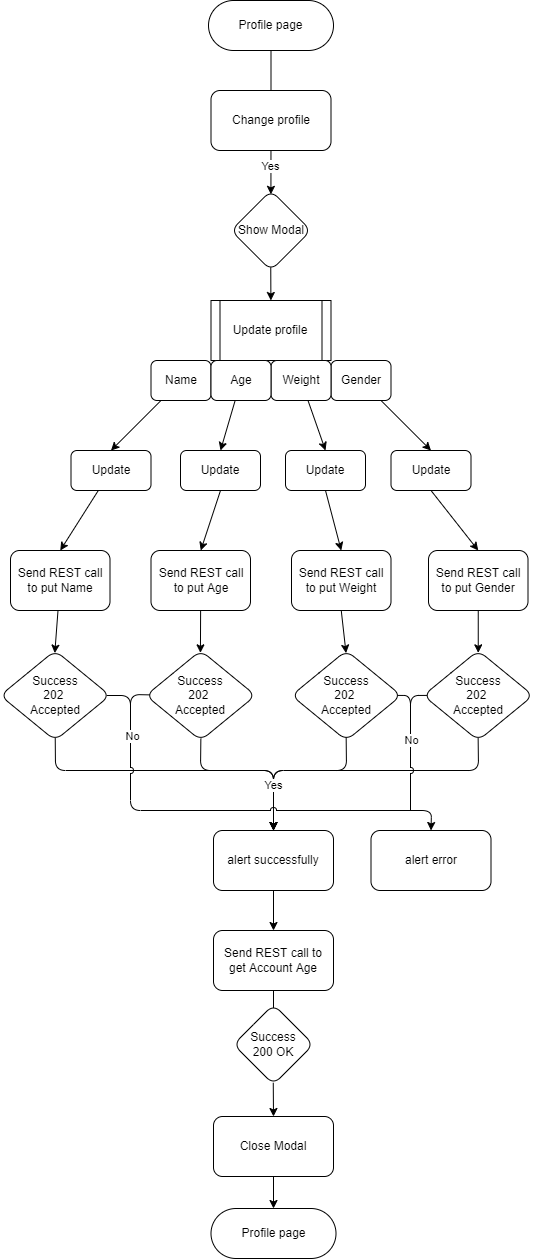

The diagram above was exported from draw.io. Its source (the exported page's mxGraphModel, read from the mxfile embedded in the PNG):
<mxGraphModel dx="862" dy="659" grid="0" gridSize="10" guides="1" tooltips="1" connect="1" arrows="1" fold="1" page="1" pageScale="1" pageWidth="850" pageHeight="1100" background="#FFFFFF" math="0" shadow="0">
  <root>
    <mxCell id="0" />
    <mxCell id="1" parent="0" />
    <mxCell id="2" value="" style="edgeStyle=none;html=1;startArrow=none;" edge="1" parent="1" source="8">
      <mxGeometry relative="1" as="geometry">
        <mxPoint x="410.5" y="160" as="targetPoint" />
      </mxGeometry>
    </mxCell>
    <mxCell id="3" value="Profile page" style="rounded=1;whiteSpace=wrap;html=1;arcSize=50;" vertex="1" parent="1">
      <mxGeometry x="348" y="30" width="125" height="50" as="geometry" />
    </mxCell>
    <mxCell id="4" value="" style="edgeStyle=none;html=1;entryX=0.499;entryY=0.048;entryDx=0;entryDy=0;entryPerimeter=0;" edge="1" parent="1" source="8" target="7">
      <mxGeometry relative="1" as="geometry" />
    </mxCell>
    <mxCell id="5" value="Yes" style="edgeLabel;html=1;align=center;verticalAlign=middle;resizable=0;points=[];" vertex="1" connectable="0" parent="4">
      <mxGeometry x="-0.2771" y="-1" relative="1" as="geometry">
        <mxPoint as="offset" />
      </mxGeometry>
    </mxCell>
    <mxCell id="6" value="" style="edgeStyle=none;html=1;exitX=0.497;exitY=0.959;exitDx=0;exitDy=0;exitPerimeter=0;" edge="1" parent="1" source="7">
      <mxGeometry relative="1" as="geometry">
        <mxPoint x="410.38621997471546" y="330" as="targetPoint" />
      </mxGeometry>
    </mxCell>
    <mxCell id="7" value="Show Modal" style="rhombus;whiteSpace=wrap;html=1;rounded=1;" vertex="1" parent="1">
      <mxGeometry x="370.5" y="220" width="80" height="80" as="geometry" />
    </mxCell>
    <mxCell id="8" value="Change profile" style="whiteSpace=wrap;html=1;rounded=1;" vertex="1" parent="1">
      <mxGeometry x="350.5" y="120" width="120" height="60" as="geometry" />
    </mxCell>
    <mxCell id="9" value="" style="edgeStyle=none;html=1;endArrow=none;" edge="1" parent="1" source="3" target="8">
      <mxGeometry relative="1" as="geometry">
        <mxPoint x="410.5" y="80" as="sourcePoint" />
        <mxPoint x="410.5" y="160" as="targetPoint" />
      </mxGeometry>
    </mxCell>
    <mxCell id="10" value="Update profile" style="shape=process;whiteSpace=wrap;html=1;backgroundOutline=1;size=0.075;" vertex="1" parent="1">
      <mxGeometry x="350.5" y="330" width="120" height="60" as="geometry" />
    </mxCell>
    <mxCell id="11" style="edgeStyle=none;html=1;entryX=0.5;entryY=0;entryDx=0;entryDy=0;" edge="1" parent="1" source="12" target="30">
      <mxGeometry relative="1" as="geometry" />
    </mxCell>
    <mxCell id="12" value="Update" style="whiteSpace=wrap;html=1;rounded=1;" vertex="1" parent="1">
      <mxGeometry x="210.5" y="480" width="80" height="40" as="geometry" />
    </mxCell>
    <mxCell id="13" style="edgeStyle=none;html=1;entryX=0.5;entryY=0;entryDx=0;entryDy=0;" edge="1" parent="1" source="14" target="26">
      <mxGeometry relative="1" as="geometry" />
    </mxCell>
    <mxCell id="14" value="Gender" style="whiteSpace=wrap;html=1;rounded=1;" vertex="1" parent="1">
      <mxGeometry x="470.5" y="390" width="60" height="40" as="geometry" />
    </mxCell>
    <mxCell id="15" style="edgeStyle=none;html=1;entryX=0.5;entryY=0;entryDx=0;entryDy=0;" edge="1" parent="1" source="16" target="24">
      <mxGeometry relative="1" as="geometry" />
    </mxCell>
    <mxCell id="16" value="Weight" style="whiteSpace=wrap;html=1;rounded=1;" vertex="1" parent="1">
      <mxGeometry x="410.5" y="390" width="60" height="40" as="geometry" />
    </mxCell>
    <mxCell id="17" style="edgeStyle=none;html=1;entryX=0.5;entryY=0;entryDx=0;entryDy=0;" edge="1" parent="1" source="18" target="12">
      <mxGeometry relative="1" as="geometry" />
    </mxCell>
    <mxCell id="18" value="Name" style="whiteSpace=wrap;html=1;rounded=1;" vertex="1" parent="1">
      <mxGeometry x="290.5" y="390" width="60" height="40" as="geometry" />
    </mxCell>
    <mxCell id="19" style="edgeStyle=none;html=1;entryX=0.5;entryY=0;entryDx=0;entryDy=0;" edge="1" parent="1" source="20" target="22">
      <mxGeometry relative="1" as="geometry" />
    </mxCell>
    <mxCell id="20" value="Age" style="whiteSpace=wrap;html=1;rounded=1;" vertex="1" parent="1">
      <mxGeometry x="350.5" y="390" width="60" height="40" as="geometry" />
    </mxCell>
    <mxCell id="21" style="edgeStyle=none;html=1;exitX=0.5;exitY=1;exitDx=0;exitDy=0;entryX=0.5;entryY=0;entryDx=0;entryDy=0;" edge="1" parent="1" source="22" target="32">
      <mxGeometry relative="1" as="geometry" />
    </mxCell>
    <mxCell id="22" value="Update" style="whiteSpace=wrap;html=1;rounded=1;" vertex="1" parent="1">
      <mxGeometry x="320" y="480" width="80" height="40" as="geometry" />
    </mxCell>
    <mxCell id="23" style="edgeStyle=none;html=1;exitX=0.5;exitY=1;exitDx=0;exitDy=0;entryX=0.5;entryY=0;entryDx=0;entryDy=0;" edge="1" parent="1" source="24" target="34">
      <mxGeometry relative="1" as="geometry" />
    </mxCell>
    <mxCell id="24" value="Update" style="whiteSpace=wrap;html=1;rounded=1;" vertex="1" parent="1">
      <mxGeometry x="425" y="480" width="80" height="40" as="geometry" />
    </mxCell>
    <mxCell id="25" style="edgeStyle=none;html=1;exitX=0.5;exitY=1;exitDx=0;exitDy=0;entryX=0.5;entryY=0;entryDx=0;entryDy=0;" edge="1" parent="1" source="26" target="36">
      <mxGeometry relative="1" as="geometry" />
    </mxCell>
    <mxCell id="26" value="Update" style="whiteSpace=wrap;html=1;rounded=1;" vertex="1" parent="1">
      <mxGeometry x="530.5" y="480" width="80" height="40" as="geometry" />
    </mxCell>
    <mxCell id="27" style="edgeStyle=none;sketch=0;jumpStyle=arc;html=1;exitX=0.5;exitY=1;exitDx=0;exitDy=0;entryX=0.5;entryY=0;entryDx=0;entryDy=0;endArrow=classic;endFill=1;" edge="1" parent="1" source="28" target="53">
      <mxGeometry relative="1" as="geometry" />
    </mxCell>
    <mxCell id="28" value="alert successfully" style="whiteSpace=wrap;html=1;rounded=1;" vertex="1" parent="1">
      <mxGeometry x="353" y="860" width="120" height="60" as="geometry" />
    </mxCell>
    <mxCell id="29" style="edgeStyle=none;html=1;entryX=0.497;entryY=0.029;entryDx=0;entryDy=0;entryPerimeter=0;" edge="1" parent="1" source="30" target="39">
      <mxGeometry relative="1" as="geometry" />
    </mxCell>
    <mxCell id="30" value="Send REST call to put Name" style="whiteSpace=wrap;html=1;rounded=1;" vertex="1" parent="1">
      <mxGeometry x="150" y="580" width="99.5" height="60" as="geometry" />
    </mxCell>
    <mxCell id="31" style="edgeStyle=none;html=1;entryX=0.497;entryY=0.026;entryDx=0;entryDy=0;entryPerimeter=0;" edge="1" parent="1" source="32" target="43">
      <mxGeometry relative="1" as="geometry" />
    </mxCell>
    <mxCell id="32" value="Send REST call to put Age" style="whiteSpace=wrap;html=1;rounded=1;" vertex="1" parent="1">
      <mxGeometry x="290.5" y="580" width="99.5" height="60" as="geometry" />
    </mxCell>
    <mxCell id="33" style="edgeStyle=none;html=1;exitX=0.5;exitY=1;exitDx=0;exitDy=0;entryX=0.497;entryY=0.029;entryDx=0;entryDy=0;entryPerimeter=0;" edge="1" parent="1" source="34" target="46">
      <mxGeometry relative="1" as="geometry" />
    </mxCell>
    <mxCell id="34" value="Send REST call to put Weight" style="whiteSpace=wrap;html=1;rounded=1;" vertex="1" parent="1">
      <mxGeometry x="431" y="580" width="99.5" height="60" as="geometry" />
    </mxCell>
    <mxCell id="35" style="edgeStyle=none;html=1;exitX=0.5;exitY=1;exitDx=0;exitDy=0;entryX=0.5;entryY=0.026;entryDx=0;entryDy=0;entryPerimeter=0;" edge="1" parent="1" source="36" target="50">
      <mxGeometry relative="1" as="geometry" />
    </mxCell>
    <mxCell id="36" value="Send REST call to put Gender" style="whiteSpace=wrap;html=1;rounded=1;" vertex="1" parent="1">
      <mxGeometry x="568" y="580" width="99.5" height="60" as="geometry" />
    </mxCell>
    <mxCell id="37" style="edgeStyle=none;html=1;exitX=0.501;exitY=0.971;exitDx=0;exitDy=0;entryX=0.5;entryY=0;entryDx=0;entryDy=0;exitPerimeter=0;" edge="1" parent="1" source="39" target="28">
      <mxGeometry relative="1" as="geometry">
        <mxPoint x="410" y="860" as="targetPoint" />
        <Array as="points">
          <mxPoint x="195" y="800" />
          <mxPoint x="413" y="800" />
        </Array>
      </mxGeometry>
    </mxCell>
    <mxCell id="38" style="edgeStyle=none;sketch=0;jumpStyle=arc;html=1;endArrow=none;endFill=0;exitX=0.97;exitY=0.5;exitDx=0;exitDy=0;exitPerimeter=0;" edge="1" parent="1" source="39">
      <mxGeometry relative="1" as="geometry">
        <mxPoint x="270" y="750" as="targetPoint" />
        <Array as="points">
          <mxPoint x="270" y="725" />
        </Array>
      </mxGeometry>
    </mxCell>
    <mxCell id="39" value="Success&lt;br&gt;202&amp;nbsp;&lt;br&gt;Accepted" style="rhombus;whiteSpace=wrap;html=1;rounded=1;" vertex="1" parent="1">
      <mxGeometry x="139.75" y="680" width="109.75" height="90" as="geometry" />
    </mxCell>
    <mxCell id="40" style="edgeStyle=none;html=1;exitX=0.501;exitY=0.979;exitDx=0;exitDy=0;entryX=0.5;entryY=0;entryDx=0;entryDy=0;exitPerimeter=0;" edge="1" parent="1" source="43" target="28">
      <mxGeometry relative="1" as="geometry">
        <Array as="points">
          <mxPoint x="340" y="800" />
          <mxPoint x="413" y="800" />
        </Array>
      </mxGeometry>
    </mxCell>
    <mxCell id="41" style="edgeStyle=none;html=1;exitX=0.034;exitY=0.493;exitDx=0;exitDy=0;exitPerimeter=0;sketch=0;jumpStyle=arc;entryX=0.5;entryY=0;entryDx=0;entryDy=0;" edge="1" parent="1" source="43" target="51">
      <mxGeometry relative="1" as="geometry">
        <mxPoint x="470" y="840" as="targetPoint" />
        <mxPoint x="270" y="727" as="sourcePoint" />
        <Array as="points">
          <mxPoint x="270" y="724" />
          <mxPoint x="270" y="840" />
          <mxPoint x="571" y="840" />
        </Array>
      </mxGeometry>
    </mxCell>
    <mxCell id="42" value="No" style="edgeLabel;html=1;align=center;verticalAlign=middle;resizable=0;points=[];" vertex="1" connectable="0" parent="41">
      <mxGeometry x="-0.5946" y="3" relative="1" as="geometry">
        <mxPoint x="-1" y="-31" as="offset" />
      </mxGeometry>
    </mxCell>
    <mxCell id="43" value="Success&lt;br&gt;202&amp;nbsp;&lt;br&gt;Accepted" style="rhombus;whiteSpace=wrap;html=1;rounded=1;" vertex="1" parent="1">
      <mxGeometry x="285.38" y="680" width="109.75" height="90" as="geometry" />
    </mxCell>
    <mxCell id="44" style="edgeStyle=none;html=1;exitX=0.498;exitY=0.963;exitDx=0;exitDy=0;entryX=0.5;entryY=0;entryDx=0;entryDy=0;exitPerimeter=0;" edge="1" parent="1" source="46" target="28">
      <mxGeometry relative="1" as="geometry">
        <Array as="points">
          <mxPoint x="486" y="800" />
          <mxPoint x="413" y="800" />
        </Array>
      </mxGeometry>
    </mxCell>
    <mxCell id="45" style="edgeStyle=none;html=1;exitX=0.964;exitY=0.499;exitDx=0;exitDy=0;exitPerimeter=0;jumpStyle=arc;endArrow=none;endFill=0;" edge="1" parent="1" source="46">
      <mxGeometry relative="1" as="geometry">
        <mxPoint x="550" y="790" as="targetPoint" />
        <Array as="points">
          <mxPoint x="550" y="725" />
        </Array>
      </mxGeometry>
    </mxCell>
    <mxCell id="46" value="Success&lt;br&gt;202&amp;nbsp;&lt;br&gt;Accepted" style="rhombus;whiteSpace=wrap;html=1;rounded=1;" vertex="1" parent="1">
      <mxGeometry x="431" y="680" width="109.75" height="90" as="geometry" />
    </mxCell>
    <mxCell id="47" value="Yes" style="edgeStyle=none;html=1;exitX=0.499;exitY=0.973;exitDx=0;exitDy=0;entryX=0.5;entryY=0;entryDx=0;entryDy=0;exitPerimeter=0;" edge="1" parent="1" source="50" target="28">
      <mxGeometry x="0.6974" relative="1" as="geometry">
        <mxPoint x="410" y="860" as="targetPoint" />
        <Array as="points">
          <mxPoint x="618" y="800" />
          <mxPoint x="413" y="800" />
        </Array>
        <mxPoint as="offset" />
      </mxGeometry>
    </mxCell>
    <mxCell id="48" style="edgeStyle=none;html=1;exitX=0.034;exitY=0.499;exitDx=0;exitDy=0;exitPerimeter=0;jumpStyle=arc;endArrow=none;endFill=0;" edge="1" parent="1" source="50">
      <mxGeometry relative="1" as="geometry">
        <mxPoint x="550" y="840" as="targetPoint" />
        <Array as="points">
          <mxPoint x="550" y="725" />
        </Array>
      </mxGeometry>
    </mxCell>
    <mxCell id="49" value="No" style="edgeLabel;html=1;align=center;verticalAlign=middle;resizable=0;points=[];" vertex="1" connectable="0" parent="48">
      <mxGeometry x="0.0202" y="1" relative="1" as="geometry">
        <mxPoint y="-6" as="offset" />
      </mxGeometry>
    </mxCell>
    <mxCell id="50" value="Success&lt;br&gt;202&amp;nbsp;&lt;br&gt;Accepted" style="rhombus;whiteSpace=wrap;html=1;rounded=1;" vertex="1" parent="1">
      <mxGeometry x="562.87" y="680" width="109.75" height="90" as="geometry" />
    </mxCell>
    <mxCell id="51" value="alert error" style="whiteSpace=wrap;html=1;rounded=1;" vertex="1" parent="1">
      <mxGeometry x="510.5" y="860" width="120" height="60" as="geometry" />
    </mxCell>
    <mxCell id="53" value="Send REST call to get Account Age" style="rounded=1;whiteSpace=wrap;html=1;" vertex="1" parent="1">
      <mxGeometry x="353" y="960" width="120" height="60" as="geometry" />
    </mxCell>
    <mxCell id="54" value="Profile page" style="rounded=1;whiteSpace=wrap;html=1;arcSize=50;" vertex="1" parent="1">
      <mxGeometry x="350.5" y="1238" width="125" height="50" as="geometry" />
    </mxCell>
    <mxCell id="55" style="edgeStyle=none;sketch=0;jumpStyle=arc;html=1;endArrow=classic;endFill=1;" edge="1" parent="1" source="56" target="54">
      <mxGeometry relative="1" as="geometry" />
    </mxCell>
    <mxCell id="56" value="Close Modal" style="rounded=1;whiteSpace=wrap;html=1;" vertex="1" parent="1">
      <mxGeometry x="353" y="1146" width="120" height="60" as="geometry" />
    </mxCell>
    <mxCell id="57" value="" style="edgeStyle=none;sketch=0;jumpStyle=arc;html=1;endArrow=none;endFill=1;" edge="1" parent="1" source="53">
      <mxGeometry relative="1" as="geometry">
        <mxPoint x="413" y="1020" as="sourcePoint" />
        <mxPoint x="413" y="1055" as="targetPoint" />
      </mxGeometry>
    </mxCell>
    <mxCell id="69" style="edgeStyle=none;html=1;entryX=0.5;entryY=0;entryDx=0;entryDy=0;exitX=0.497;exitY=0.978;exitDx=0;exitDy=0;exitPerimeter=0;" edge="1" parent="1" source="61" target="56">
      <mxGeometry relative="1" as="geometry" />
    </mxCell>
    <mxCell id="61" value="Success&lt;br&gt;200 OK" style="rhombus;whiteSpace=wrap;html=1;rounded=1;" vertex="1" parent="1">
      <mxGeometry x="373" y="1034" width="80" height="80" as="geometry" />
    </mxCell>
  </root>
</mxGraphModel>